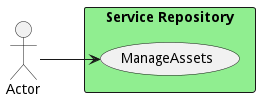

The diagram above was rendered by PlantUML. Its source (embedded in the PNG):
@startuml

left to right direction
Actor "Actor" as Actor


rectangle "Service Repository" #lightgreen {
usecase "ManageAssets" as ManageAssets
    Actor --> ManageAssets
    }


@enduml